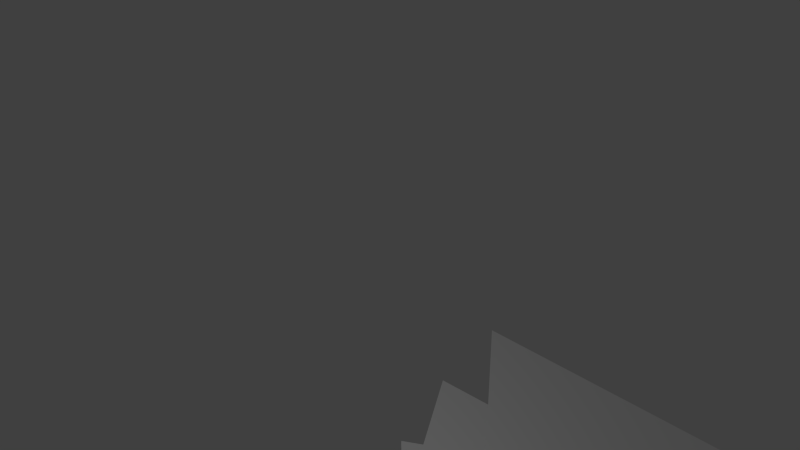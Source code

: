 # Source: Van.blend  (saved by Blender 2.67.0; exported with 4.5.12 LTS)
import bpy
from mathutils import Matrix  # noqa: F401  (used for matrix-valued properties, if any)

bpy.ops.wm.read_factory_settings(use_empty=True)
scene = bpy.context.scene
scene.name = 'Scene'

# ---- collections
col_collection_1 = bpy.data.collections.new('Collection 1'); scene.collection.children.link(col_collection_1)

# ---- materials (node trees are filled in below, after node groups)
mat_gameatlasmaterial = bpy.data.materials.new('GameAtlasMaterial')
mat_gameatlasmaterial.alpha_threshold = 0.0
mat_gameatlasmaterial.use_transparent_shadow = False
mat_gameatlasmaterial.roughness = 0.5
mat_gameatlasmaterial.line_color = (0.0, 0.0, 0.0, 1.0)

# ---- material node trees

# ---- world
world_world = bpy.data.worlds.new('World'); scene.world = world_world
world_world.color = (0.05088, 0.05088, 0.05088)
world_world.use_sun_shadow = False
world_world.sun_shadow_jitter_overblur = 0.0
world_world.cycles.sampling_method = 'MANUAL'
world_world.cycles.sample_map_resolution = 256

# ---- cameras
cam_camera = bpy.data.cameras.new('Camera')
cam_camera.clip_end = 100.0
cam_camera.lens = 35.0
cam_camera.sensor_width = 32.0
cam_camera.sensor_height = 18.0
cam_camera.ortho_scale = 7.314
cam_camera.dof.focus_distance = 0.0
cam_camera.dof.aperture_fstop = 128.0

# ---- lights
light_lamp = bpy.data.lights.new('Lamp', 'POINT')
light_lamp.transmission_factor = 0.0
light_lamp.cutoff_distance = 30.0
light_lamp.energy = 100.0
light_lamp.shadow_buffer_clip_start = 1.001
light_lamp.shadow_soft_size = 0.1
light_lamp.shadow_maximum_resolution = 0.006
light_lamp.use_absolute_resolution = True
light_lamp.cycles.use_multiple_importance_sampling = False

# ---- meshes
me_cube_002 = bpy.data.meshes.new('Cube.002')
me_cube_002.from_pydata([(-2.668, 0.02601, 0.3019), (-2.23, 0.02601, 0.5888), (-1.89, 0.02601, 0.7384), (-1.221, 0.02601, 0.3114), (-2.251, 0.02601, 1.685), (-1.541, 0.02601, 0.5869), (-1.273, 0.02601, 2.907), (-2.691, 0.02601, 1.533), (-1.132, 0.02601, 1.689), (-1.412, 0.02601, 0.237), (-2.366, 0.02601, 0.2453), (-1.892, 0.02601, 2.872), (3.142, -0.02512, 4.101), (3.142, -0.02345, 0.3291), (-1.351, 0.02601, 0.2947), (-2.427, 0.02601, 0.3227), (-1.48, 0.02601, 0.6428), (-1.885, 0.02601, 0.8139), (-2.29, 0.02601, 0.6637), (-2.694, 0.02601, 0.2327), (-2.724, 0.02601, 1.539), (-2.288, 0.02601, 1.741), (-1.937, 0.02601, 2.994), (-1.13, 0.02601, 3.041), (-1.09, -0.02345, 0.3357), (-1.055, -0.02511, 4.083), (-1.135, 0.02601, 0.2236), (-1.208, 0.02601, 1.545), (-1.133, 0.02601, 1.54), (-1.241, 0.02601, 1.692), (-2.719, 0.02601, 0.8288), (-2.688, 0.02601, 0.8245), (-2.229, 0.02601, 1.765), (-1.132, 0.02601, 1.762), (-1.268, 0.02601, 1.763), (-1.959, 0.02601, 1.539), (3.19, -0.02345, 0.2562), (3.213, -0.02512, 4.152), (-1.15, -0.02345, 0.2337), (-1.126, -0.02511, 4.152), (2.386, -0.02345, 0.2583), (1.375, -0.02345, 0.2487), (2.471, -0.02345, 0.3004), (1.295, -0.02345, 0.3042), (2.237, -0.02345, 0.5905), (1.884, -0.02345, 0.7432), (1.543, -0.02345, 0.594), (2.304, -0.02345, 0.6304), (1.884, -0.02345, 0.8006), (1.485, -0.02345, 0.6322), (-1.084, -0.02345, 1.697), (3.13, -0.02345, 1.732), (-1.15, -0.02345, 1.697), (3.19, -0.02345, 1.732), (-1.15, -0.02345, 1.542), (3.133, -0.02345, 1.581), (3.19, -0.02345, 1.582), (-1.086, -0.02345, 1.542), (-1.084, -0.02345, 1.755), (-1.15, -0.02345, 1.754), (3.129, -0.02345, 1.806), (3.19, -0.02345, 1.806), (-1.15, -0.02345, 1.487), (3.133, -0.02345, 1.509), (3.19, -0.02345, 1.51), (-1.086, -0.02345, 1.488), (1.829, 0.01044, 0.1062), (1.782, 0.01044, 0.1378), (1.75, 0.01044, 0.185), (1.739, 0.01044, 0.2408), (1.75, 0.01044, 0.2965), (1.782, 0.01044, 0.3438), (1.829, 0.01044, 0.3753), (1.885, 0.01044, 0.3864), (1.988, 0.01044, 0.3438), (2.019, 0.01044, 0.2965), (2.03, 0.01044, 0.2408), (2.019, 0.01044, 0.185), (1.988, 0.01044, 0.1378), (1.941, 0.01044, 0.1062), (1.885, 0.01044, 0.09509), (1.941, 0.01044, 0.3753), (1.813, 0.01044, 0.06817), (2.022, 0.01044, 0.5723), (1.753, 0.01044, 0.1087), (1.885, 0.01044, -0.1181), (1.712, 0.01044, 0.1693), (2.022, 0.01044, -0.09077), (1.698, 0.01044, 0.2408), (2.139, 0.01044, -0.01299), (1.712, 0.01044, 0.3122), (2.216, 0.01044, 0.1034), (1.753, 0.01044, 0.3728), (2.244, 0.01044, 0.2408), (1.813, 0.01044, 0.4133), (2.216, 0.01044, 0.3781), (-1.932, 0.02601, 1.687), (-1.925, 0.02601, 1.764), (-2.08, 0.02601, 1.764), (-2.111, 0.02601, 1.686), (-2.229, 0.02601, 1.537), (1.885, 0.01044, 0.4276), (2.139, 0.01044, 0.4945), (2.017, 0.01044, 0.3728), (1.885, 0.01044, 0.5996), (2.057, 0.01044, 0.3122), (1.747, 0.01044, 0.5723), (2.072, 0.01044, 0.2408), (1.631, 0.01044, 0.4945), (2.057, 0.01044, 0.1693), (1.553, 0.01044, 0.3781), (2.017, 0.01044, 0.1087), (1.526, 0.01044, 0.2408), (1.956, 0.01044, 0.06817), (1.553, 0.01044, 0.1034), (1.885, 0.01044, 0.05395), (1.631, 0.01044, -0.01299), (1.956, 0.01044, 0.4133), (1.747, 0.01044, -0.09077), (-2.067, 0.05761, -0.07686), (-1.815, 0.05761, 0.5316), (-2.207, 0.05761, 0.01703), (-1.901, 0.05761, 0.09782), (-2.301, 0.05761, 0.1575), (-1.815, 0.05761, 0.115), (-2.334, 0.05761, 0.3233), (-1.742, 0.05761, 0.1639), (-2.301, 0.05761, 0.489), (-1.693, 0.05761, 0.237), (-2.207, 0.05761, 0.6296), (-1.676, 0.05761, 0.3233), (-2.067, 0.05761, 0.7235), (-1.693, 0.05761, 0.4096), (-1.901, 0.05761, 0.7564), (-1.742, 0.05761, 0.4827), (-1.595, 0.05761, 0.6296), (-1.901, 0.05761, 0.5488), (-1.501, 0.05761, 0.489), (-1.987, 0.05761, 0.5316), (-1.468, 0.05761, 0.3233), (-2.061, 0.05761, 0.4827), (-1.501, 0.05761, 0.1575), (-2.11, 0.05761, 0.4096), (-1.595, 0.05761, 0.01703), (-2.127, 0.05761, 0.3233), (-1.735, 0.05761, -0.07686), (-2.11, 0.05761, 0.237), (-1.901, 0.05761, -0.1098), (-2.061, 0.05761, 0.1639), (-1.735, 0.05761, 0.7235), (-1.987, 0.05761, 0.115), (-1.834, 0.05761, 0.4857), (-1.901, 0.05761, 0.1475), (-1.834, 0.05761, 0.1609), (-1.777, 0.05761, 0.199), (-1.739, 0.05761, 0.256), (-1.725, 0.05761, 0.3233), (-1.739, 0.05761, 0.3906), (-1.777, 0.05761, 0.4476), (-1.901, 0.05761, 0.4991), (-1.968, 0.05761, 0.4857), (-2.026, 0.05761, 0.4476), (-2.064, 0.05761, 0.3906), (-2.077, 0.05761, 0.3233), (-2.064, 0.05761, 0.256), (-2.026, 0.05761, 0.199), (-1.968, 0.05761, 0.1609), (-2.691, 0.02601, 1.483), (-2.236, 0.02601, 1.482), (-1.133, 0.02601, 1.479), (-1.21, 0.02601, 1.479), (-1.947, 0.02601, 1.481), (-2.727, 0.02601, 1.483), (-1.273, 0.02601, 2.79), (-1.587, 0.02601, 1.763), (-1.325, 0.02601, 2.901), (-1.691, 0.02601, 1.764), (-1.736, 0.02601, 1.764), (-1.463, 0.02601, 2.894), (-1.371, 0.02601, 2.899), (-1.714, 0.02601, 1.764), (2.406, -0.02513, 2.223), (1.554, -0.02513, 2.223), (2.406, -0.02513, 2.56), (1.554, -0.02513, 2.56), (2.469, -0.02513, 2.164), (1.492, -0.02513, 2.164), (2.469, -0.02513, 2.619), (1.492, -0.02513, 2.619), (-0.3756, -0.05644, 2.541), (0.06393, -0.05644, 2.541), (-0.3756, -0.05644, 2.204), (0.06393, -0.05644, 2.204), (0.09625, -0.05644, 2.145), (-0.4079, -0.05644, 2.145), (0.09625, -0.05644, 2.6), (-0.4079, -0.05644, 2.6), (-0.1558, -0.05644, 2.078), (-0.1558, -0.05644, 2.019)], [], [(6, 173, 34, 33, 23), (58, 50, 51, 60), (16, 17, 2, 5), (14, 16, 5, 9), (17, 18, 1, 2), (18, 15, 10, 1), (10, 15, 0, 19), (7, 20, 172, 167), (11, 22, 21, 32), (20, 7, 4, 21), (22, 11, 178, 179, 175, 6, 23), (27, 170, 169, 28), (14, 9, 26, 3), (29, 27, 28, 8), (100, 35, 96, 99), (31, 30, 19, 0), (35, 27, 29, 96), (98, 32, 4, 99), (18, 31, 0, 15), (34, 29, 8, 33), (32, 21, 4), (34, 174, 176, 180, 177, 97, 96, 29), (7, 100, 99, 4), (60, 51, 53, 61), (13, 42, 40, 36), (25, 12, 37, 39), (50, 58, 59, 52), (43, 24, 38, 41), (44, 40, 42, 47), (49, 46, 45, 48), (45, 44, 47, 48), (43, 41, 46, 49), (55, 63, 64, 56), (65, 57, 54, 62), (57, 65, 63, 55), (50, 57, 55, 51), (51, 55, 56, 53), (57, 50, 52, 54), (12, 60, 61, 37), (58, 25, 39, 59), (25, 58, 60, 12), (63, 47, 42, 13), (63, 13, 36, 64), (24, 65, 62, 38), (84, 82, 66, 67), (105, 103, 74, 75), (92, 90, 70, 71), (113, 111, 78, 79), (103, 117, 81, 74), (86, 84, 67, 68), (107, 105, 75, 76), (94, 92, 71, 72), (115, 113, 79, 80), (97, 98, 99, 96), (167, 168, 100, 7), (171, 35, 100, 168), (88, 86, 68, 69), (109, 107, 76, 77), (117, 101, 73, 81), (101, 94, 72, 73), (82, 115, 80, 66), (90, 88, 69, 70), (68, 67, 66, 80, 79, 78, 77, 76, 75, 74, 81, 73, 72, 71, 70, 69), (111, 109, 77, 78), (93, 95, 105, 107), (106, 108, 92, 94), (108, 110, 90, 92), (110, 112, 88, 90), (112, 114, 86, 88), (114, 116, 84, 86), (116, 118, 82, 84), (104, 106, 94, 101), (118, 85, 115, 82), (85, 87, 113, 115), (83, 104, 101, 117), (87, 89, 111, 113), (102, 83, 117, 103), (89, 91, 109, 111), (95, 102, 103, 105), (91, 93, 107, 109), (141, 139, 130, 128), (137, 135, 134, 132), (143, 141, 128, 126), (135, 149, 120, 134), (145, 143, 126, 124), (149, 133, 136, 120), (147, 145, 124, 122), (119, 147, 122, 150), (133, 131, 138, 136), (121, 119, 150, 148), (123, 121, 148, 146), (125, 123, 146, 144), (127, 125, 144, 142), (129, 127, 142, 140), (131, 129, 140, 138), (139, 137, 132, 130), (126, 128, 155, 154), (164, 165, 166, 152, 153, 154, 155, 156, 157, 158, 151, 159, 160, 161, 162, 163), (142, 144, 163, 162), (150, 122, 152, 166), (136, 138, 160, 159), (120, 136, 159, 151), (128, 130, 156, 155), (144, 146, 164, 163), (122, 124, 153, 152), (138, 140, 161, 160), (130, 132, 157, 156), (146, 148, 165, 164), (134, 120, 151, 158), (124, 126, 154, 153), (140, 142, 162, 161), (132, 134, 158, 157), (148, 150, 166, 165), (32, 98, 11), (11, 98, 97), (11, 97, 177, 178), (170, 3, 26, 169), (167, 172, 30, 31), (31, 18, 168, 167), (17, 171, 168, 18), (170, 27, 35, 171), (16, 170, 171, 17), (16, 14, 3, 170), (63, 48, 47), (63, 65, 48), (48, 65, 49), (65, 24, 43, 49), (173, 174, 34), (175, 176, 174, 173, 6), (178, 177, 180, 179), (179, 180, 176, 175), (197, 191, 194, 198), (181, 182, 186, 185), (184, 183, 187, 188), (183, 181, 185, 187), (182, 184, 188, 186), (189, 190, 195, 196), (190, 192, 193, 195), (191, 189, 196, 194), (192, 197, 198, 193), (181, 183, 184, 182), (190, 189, 191, 197, 192)])
_uv = me_cube_002.uv_layers.new(name='UVMap')
_uv.uv.foreach_set('vector', [0.1177, 0.9189, 0.1177, 0.9177, 0.1178, 0.9106, 0.1184, 0.9106, 0.1184, 0.9199, 0.1145, 0.9688, 0.1146, 0.9688, 0.1146, 0.9819, 0.1145, 0.9819, 0.1138, 0.9078, 0.1103, 0.909, 0.1102, 0.9085, 0.1133, 0.9074, 0.1149, 0.9053, 0.1138, 0.9078, 0.1133, 0.9074, 0.1144, 0.9049, 0.1103, 0.909, 0.1068, 0.9079, 0.1073, 0.9074, 0.1102, 0.9085, 0.1068, 0.9079, 0.1056, 0.9055, 0.1061, 0.9049, 0.1073, 0.9074, 0.1061, 0.9049, 0.1056, 0.9055, 0.1037, 0.9053, 0.1033, 0.9048, 0.323, 0.9061, 0.3227, 0.9061, 0.3227, 0.9059, 0.323, 0.9059, 0.04521, 0.9777, 0.04481, 0.9786, 0.04179, 0.9695, 0.0425, 0.9697, 0.04259, 0.9712, 0.04277, 0.9712, 0.04423, 0.9721, 0.04403, 0.9723, 0.04106, 0.9786, 0.04145, 0.9777, 0.04517, 0.9779, 0.04597, 0.9779, 0.04637, 0.978, 0.04739, 0.978, 0.04806, 0.979, 0.3304, 0.9062, 0.3304, 0.9059, 0.3308, 0.9059, 0.3308, 0.9062, 0.1149, 0.9053, 0.1144, 0.9049, 0.1168, 0.9048, 0.116, 0.9054, 0.1142, 0.9131, 0.1142, 0.9122, 0.1144, 0.9122, 0.1144, 0.9131, 0.01632, 0.9701, 0.01721, 0.9701, 0.0173, 0.971, 0.01671, 0.971, 0.04176, 0.9725, 0.04129, 0.9725, 0.04152, 0.9681, 0.04195, 0.9686, 0.01721, 0.9701, 0.01971, 0.9701, 0.01973, 0.9711, 0.0173, 0.971, 0.1145, 0.9777, 0.1138, 0.9777, 0.1137, 0.9773, 0.1143, 0.9774, 0.01388, 0.9606, 0.01062, 0.9617, 0.01081, 0.9579, 0.0127, 0.9581, 0.1189, 0.9777, 0.1189, 0.9774, 0.1193, 0.9774, 0.1193, 0.9777, 0.1138, 0.9777, 0.1134, 0.9776, 0.1137, 0.9773, 0.1189, 0.9777, 0.117, 0.9777, 0.1165, 0.9777, 0.1163, 0.9777, 0.1162, 0.9777, 0.1153, 0.9777, 0.1152, 0.9774, 0.1189, 0.9774, 0.01485, 0.9701, 0.01632, 0.9701, 0.01671, 0.971, 0.01632, 0.971, 0.2031, 0.9132, 0.2032, 0.9132, 0.2032, 0.9135, 0.2031, 0.9135, 0.109, 0.9239, 0.1091, 0.9214, 0.1093, 0.9211, 0.1093, 0.9242, 0.0454, 0.9584, 0.04541, 0.9807, 0.04505, 0.9811, 0.04498, 0.958, 0.1146, 0.9688, 0.1145, 0.9688, 0.1145, 0.9686, 0.1146, 0.9686, 0.1091, 0.9168, 0.1089, 0.9014, 0.1093, 0.901, 0.1093, 0.9171, 0.1082, 0.9205, 0.1093, 0.9211, 0.1091, 0.9214, 0.108, 0.9207, 0.108, 0.9175, 0.1082, 0.9178, 0.1077, 0.9191, 0.1074, 0.9191, 0.1077, 0.9191, 0.1082, 0.9205, 0.108, 0.9207, 0.1074, 0.9191, 0.1091, 0.9168, 0.1093, 0.9171, 0.1082, 0.9178, 0.108, 0.9175, 0.4154, 0.8434, 0.4155, 0.8434, 0.4155, 0.8437, 0.4154, 0.8437, 0.3269, 0.899, 0.3268, 0.899, 0.3268, 0.8988, 0.3269, 0.8988, 0.3268, 0.899, 0.3269, 0.899, 0.3269, 0.9122, 0.3268, 0.9122, 0.01692, 0.9655, 0.01735, 0.9655, 0.01732, 0.974, 0.01691, 0.974, 0.1055, 0.9053, 0.1059, 0.9053, 0.1059, 0.9055, 0.1055, 0.9055, 0.04848, 0.9762, 0.04806, 0.9762, 0.04806, 0.976, 0.04849, 0.976, 0.1007, 0.912, 0.1059, 0.912, 0.1059, 0.9124, 0.1003, 0.9124, 0.04851, 0.9691, 0.04325, 0.9692, 0.04283, 0.9687, 0.04851, 0.9687, 0.01211, 0.9584, 0.01737, 0.9584, 0.01728, 0.9807, 0.01212, 0.9807, 0.01884, 0.9807, 0.02102, 0.9777, 0.0221, 0.9783, 0.02202, 0.9808, 0.1074, 0.912, 0.1106, 0.912, 0.1109, 0.9124, 0.1074, 0.9124, 0.04984, 0.9594, 0.04676, 0.9594, 0.04676, 0.959, 0.05028, 0.959, 0.4907, 0.9574, 0.4938, 0.9612, 0.4918, 0.9626, 0.4894, 0.9597, 0.4824, 0.9805, 0.4784, 0.9783, 0.4797, 0.976, 0.4829, 0.9777, 0.4753, 0.9599, 0.4784, 0.9565, 0.4797, 0.959, 0.4773, 0.9617, 0.4955, 0.9711, 0.4938, 0.9757, 0.4918, 0.974, 0.4931, 0.9704, 0.4784, 0.9783, 0.4753, 0.9745, 0.4773, 0.973, 0.4797, 0.976, 0.4867, 0.9551, 0.4907, 0.9574, 0.4894, 0.9597, 0.4862, 0.9579, 0.4867, 0.9808, 0.4824, 0.9805, 0.4829, 0.9777, 0.4862, 0.978, 0.4736, 0.9645, 0.4753, 0.9599, 0.4773, 0.9617, 0.476, 0.9653, 0.4955, 0.966, 0.4955, 0.9711, 0.4931, 0.9704, 0.4931, 0.9664, 0.1153, 0.9777, 0.1145, 0.9777, 0.1143, 0.9774, 0.1152, 0.9774, 0.323, 0.9059, 0.3252, 0.9059, 0.3252, 0.9061, 0.323, 0.9061, 0.3267, 0.9059, 0.3266, 0.9062, 0.3252, 0.9061, 0.3252, 0.9059, 0.4824, 0.9548, 0.4867, 0.9551, 0.4862, 0.9579, 0.4829, 0.9577, 0.4907, 0.9791, 0.4867, 0.9808, 0.4862, 0.978, 0.4894, 0.9766, 0.4753, 0.9745, 0.4736, 0.9697, 0.476, 0.9693, 0.4773, 0.973, 0.4736, 0.9697, 0.4736, 0.9645, 0.476, 0.9653, 0.476, 0.9693, 0.4938, 0.9612, 0.4955, 0.966, 0.4931, 0.9664, 0.4918, 0.9626, 0.4784, 0.9565, 0.4824, 0.9548, 0.4829, 0.9577, 0.4797, 0.959, 0.1106, 0.8978, 0.1131, 0.8992, 0.1149, 0.9015, 0.1159, 0.9044, 0.1159, 0.9075, 0.1149, 0.9103, 0.1131, 0.9124, 0.1106, 0.9134, 0.108, 0.9133, 0.1056, 0.9119, 0.1037, 0.9096, 0.1027, 0.9067, 0.1027, 0.9036, 0.1037, 0.9008, 0.1056, 0.8987, 0.108, 0.8977, 0.4938, 0.9757, 0.4907, 0.9791, 0.4894, 0.9766, 0.4918, 0.974, 0.1125, 0.9158, 0.1097, 0.9156, 0.1104, 0.9118, 0.1118, 0.9119, 0.1043, 0.9056, 0.1053, 0.9027, 0.1081, 0.9051, 0.1075, 0.9066, 0.1053, 0.9027, 0.1072, 0.9005, 0.1091, 0.904, 0.1081, 0.9051, 0.1072, 0.9005, 0.1097, 0.8995, 0.1104, 0.9034, 0.1091, 0.904, 0.1097, 0.8995, 0.1125, 0.8997, 0.1118, 0.9035, 0.1104, 0.9034, 0.1125, 0.8997, 0.115, 0.9011, 0.1131, 0.9042, 0.1118, 0.9035, 0.115, 0.9011, 0.1169, 0.9035, 0.1141, 0.9055, 0.1131, 0.9042, 0.1043, 0.9088, 0.1043, 0.9056, 0.1075, 0.9066, 0.1075, 0.9082, 0.1169, 0.9035, 0.118, 0.9065, 0.1147, 0.9071, 0.1141, 0.9055, 0.118, 0.9065, 0.118, 0.9097, 0.1147, 0.9087, 0.1147, 0.9071, 0.1053, 0.9118, 0.1043, 0.9088, 0.1075, 0.9082, 0.1081, 0.9098, 0.118, 0.9097, 0.1169, 0.9126, 0.1141, 0.9102, 0.1147, 0.9087, 0.1072, 0.9142, 0.1053, 0.9118, 0.1081, 0.9098, 0.1091, 0.9111, 0.1169, 0.9126, 0.115, 0.9148, 0.1131, 0.9114, 0.1141, 0.9102, 0.1097, 0.9156, 0.1072, 0.9142, 0.1091, 0.9111, 0.1104, 0.9118, 0.115, 0.9148, 0.1125, 0.9158, 0.1118, 0.9119, 0.1131, 0.9114, 0.115, 0.9148, 0.1125, 0.9158, 0.1118, 0.9119, 0.1131, 0.9114, 0.1097, 0.9156, 0.1072, 0.9142, 0.1091, 0.9111, 0.1104, 0.9118, 0.1169, 0.9126, 0.115, 0.9148, 0.1131, 0.9114, 0.1141, 0.9102, 0.1072, 0.9142, 0.1053, 0.9118, 0.1081, 0.9098, 0.1091, 0.9111, 0.118, 0.9097, 0.1169, 0.9126, 0.1141, 0.9102, 0.1147, 0.9087, 0.1053, 0.9118, 0.1043, 0.9088, 0.1075, 0.9082, 0.1081, 0.9098, 0.118, 0.9065, 0.118, 0.9097, 0.1147, 0.9087, 0.1147, 0.9071, 0.1169, 0.9035, 0.118, 0.9065, 0.1147, 0.9071, 0.1141, 0.9055, 0.1043, 0.9088, 0.1043, 0.9056, 0.1075, 0.9066, 0.1075, 0.9082, 0.115, 0.9011, 0.1169, 0.9035, 0.1141, 0.9055, 0.1131, 0.9042, 0.1125, 0.8997, 0.115, 0.9011, 0.1131, 0.9042, 0.1118, 0.9035, 0.1097, 0.8995, 0.1125, 0.8997, 0.1118, 0.9035, 0.1104, 0.9034, 0.1072, 0.9005, 0.1097, 0.8995, 0.1104, 0.9034, 0.1091, 0.904, 0.1053, 0.9027, 0.1072, 0.9005, 0.1091, 0.904, 0.1081, 0.9051, 0.1043, 0.9056, 0.1053, 0.9027, 0.1081, 0.9051, 0.1075, 0.9066, 0.1125, 0.9158, 0.1097, 0.9156, 0.1104, 0.9118, 0.1118, 0.9119, 0.4938, 0.9757, 0.4907, 0.9791, 0.4894, 0.9766, 0.4918, 0.974, 0.1106, 0.8978, 0.1131, 0.8992, 0.1149, 0.9015, 0.1159, 0.9044, 0.1159, 0.9075, 0.1149, 0.9103, 0.1131, 0.9124, 0.1106, 0.9134, 0.108, 0.9133, 0.1056, 0.9119, 0.1037, 0.9096, 0.1027, 0.9067, 0.1027, 0.9036, 0.1037, 0.9008, 0.1056, 0.8987, 0.108, 0.8977, 0.4784, 0.9565, 0.4824, 0.9548, 0.4829, 0.9577, 0.4797, 0.959, 0.4938, 0.9612, 0.4955, 0.966, 0.4931, 0.9664, 0.4918, 0.9626, 0.4736, 0.9697, 0.4736, 0.9645, 0.476, 0.9653, 0.476, 0.9693, 0.4753, 0.9745, 0.4736, 0.9697, 0.476, 0.9693, 0.4773, 0.973, 0.4907, 0.9791, 0.4867, 0.9808, 0.4862, 0.978, 0.4894, 0.9766, 0.4824, 0.9548, 0.4867, 0.9551, 0.4862, 0.9579, 0.4829, 0.9577, 0.4955, 0.966, 0.4955, 0.9711, 0.4931, 0.9704, 0.4931, 0.9664, 0.4736, 0.9645, 0.4753, 0.9599, 0.4773, 0.9617, 0.476, 0.9653, 0.4867, 0.9808, 0.4824, 0.9805, 0.4829, 0.9777, 0.4862, 0.978, 0.4867, 0.9551, 0.4907, 0.9574, 0.4894, 0.9597, 0.4862, 0.9579, 0.4784, 0.9783, 0.4753, 0.9745, 0.4773, 0.973, 0.4797, 0.976, 0.4955, 0.9711, 0.4938, 0.9757, 0.4918, 0.974, 0.4931, 0.9704, 0.4753, 0.9599, 0.4784, 0.9565, 0.4797, 0.959, 0.4773, 0.9617, 0.4824, 0.9805, 0.4784, 0.9783, 0.4797, 0.976, 0.4829, 0.9777, 0.4907, 0.9574, 0.4938, 0.9612, 0.4918, 0.9626, 0.4894, 0.9597, 0.3209, 0.9713, 0.322, 0.9713, 0.3236, 0.9793, 0.3236, 0.9793, 0.322, 0.9713, 0.3234, 0.9713, 0.3255, 0.9799, 0.3252, 0.9718, 0.3268, 0.9718, 0.3292, 0.98, 0.1177, 0.9072, 0.1177, 0.9, 0.1184, 0.8994, 0.1184, 0.9072, 0.03851, 0.9663, 0.03799, 0.9663, 0.03807, 0.9628, 0.03854, 0.9628, 0.01062, 0.9617, 0.01388, 0.9606, 0.01434, 0.9652, 0.01059, 0.9652, 0.01739, 0.9617, 0.01684, 0.9652, 0.01434, 0.9652, 0.01388, 0.9606, 0.3304, 0.9059, 0.3304, 0.9062, 0.3266, 0.9062, 0.3267, 0.9059, 0.02091, 0.9604, 0.02324, 0.9652, 0.01684, 0.9652, 0.01739, 0.9617, 0.02091, 0.9604, 0.02204, 0.9579, 0.02317, 0.958, 0.02324, 0.9652, 0.01884, 0.9807, 0.02046, 0.976, 0.02102, 0.9777, 0.01884, 0.9807, 0.01885, 0.9584, 0.02046, 0.976, 0.02046, 0.976, 0.01885, 0.9584, 0.021, 0.9745, 0.01885, 0.9584, 0.02193, 0.9583, 0.02208, 0.9737, 0.021, 0.9745, 0.3314, 0.9789, 0.3281, 0.9718, 0.3315, 0.9718, 0.3647, 0.9812, 0.3616, 0.9729, 0.3625, 0.9729, 0.3658, 0.98, 0.3658, 0.9812, 0.3635, 0.9811, 0.3612, 0.9729, 0.3614, 0.9729, 0.3643, 0.9812, 0.33, 0.9801, 0.327, 0.9718, 0.3272, 0.9718, 0.3304, 0.9801, 0.3673, 0.9047, 0.364, 0.8979, 0.3655, 0.8969, 0.3688, 0.9047, 0.3668, 0.9183, 0.3667, 0.8952, 0.3683, 0.8935, 0.3683, 0.92, 0.3292, 0.8986, 0.3293, 0.9217, 0.3277, 0.9234, 0.3277, 0.8969, 0.3578, 0.9183, 0.3668, 0.9183, 0.3683, 0.92, 0.3563, 0.92, 0.3365, 0.9053, 0.3276, 0.9053, 0.326, 0.9036, 0.3381, 0.9036, 0.3292, 0.8908, 0.3293, 0.9187, 0.3262, 0.9208, 0.3261, 0.8888, 0.3553, 0.9115, 0.364, 0.9115, 0.3656, 0.9125, 0.3537, 0.9125, 0.3345, 0.903, 0.3223, 0.903, 0.3201, 0.9016, 0.3366, 0.9016, 0.364, 0.9115, 0.3673, 0.9047, 0.3688, 0.9047, 0.3656, 0.9125, 0.3038, 0.9239, 0.2928, 0.924, 0.2927, 0.8909, 0.3037, 0.8909, 0.2892, 0.9159, 0.2892, 0.8977, 0.3009, 0.8977, 0.3053, 0.9068, 0.3009, 0.9159])
me_cube_002.materials.append(mat_gameatlasmaterial)
me_cube_002.use_remesh_preserve_volume = False
me_cube_002.use_remesh_preserve_attributes = False
me_cube_002.use_mirror_vertex_groups = False
me_cube_002.update()

# ---- objects
ob_cube_001 = bpy.data.objects.new('Cube.001', me_cube_002)
ob_lamp = bpy.data.objects.new('Lamp', light_lamp)
ob_camera = bpy.data.objects.new('Camera', cam_camera)

# ---- transforms, parenting, visibility, modifiers, constraints
ob_cube_001.location = (3.172, 5.497e-07, -4.341)
ob_cube_001.lineart.crease_threshold = 0.0
ob_lamp.location = (0.6871, -5.744, -3.725)
ob_lamp.rotation_euler = (0.6503, 0.05522, 1.866)
ob_lamp.lock_rotations_4d = False
ob_lamp.empty_display_type = 'ARROWS'
ob_lamp.color = (0.0, 0.0, 0.0, 0.0)
ob_lamp.lineart.crease_threshold = 0.0
ob_camera.location = (7.481, -6.508, 5.344)
ob_camera.rotation_euler = (1.109, 0.01082, 0.8149)
ob_camera.lock_rotations_4d = False
ob_camera.empty_display_type = 'ARROWS'
ob_camera.color = (0.0, 0.0, 0.0, 0.0)
ob_camera.display_type = 'WIRE'
ob_camera.lineart.crease_threshold = 0.0

# ---- collection membership
col_collection_1.objects.link(ob_cube_001)
col_collection_1.objects.link(ob_lamp)
col_collection_1.objects.link(ob_camera)

# ---- scene / render settings (as saved in the file)
scene.camera = ob_camera
scene.frame_start = 1; scene.frame_end = 250; scene.frame_set(1)
scene.render.engine = 'BLENDER_EEVEE_NEXT'
scene.render.image_settings.color_mode = 'RGB'
scene.render.image_settings.compression = 90
scene.render.resolution_percentage = 50
scene.render.dither_intensity = 0.0
scene.cycles.use_denoising = False
scene.cycles.samples = 10
scene.cycles.sampling_pattern = 'TABULATED_SOBOL'
scene.cycles.light_sampling_threshold = 0.0
scene.cycles.use_adaptive_sampling = False
scene.cycles.use_light_tree = False
scene.cycles.blur_glossy = 0.0
scene.cycles.volume_bounces = 1
scene.cycles.pixel_filter_type = 'GAUSSIAN'
scene.cycles.sample_clamp_indirect = 0.0
scene.view_settings.view_transform = 'Standard'
bpy.context.view_layer.update()
